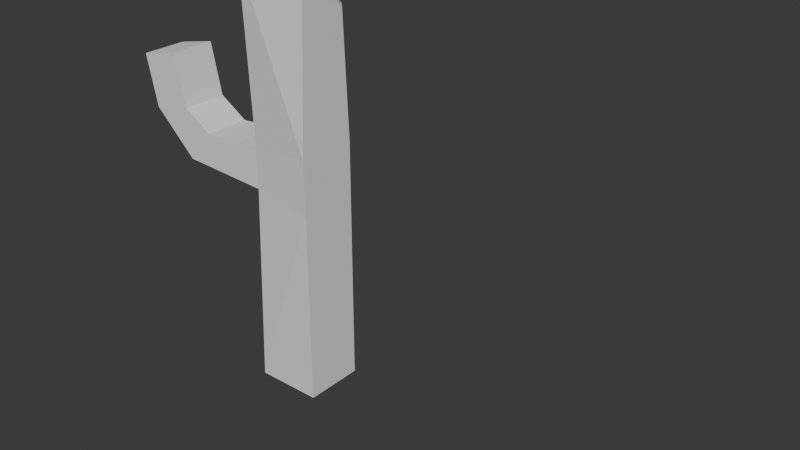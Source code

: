 # Source: blend.blend  (saved by Blender 5.1.30; exported with 4.5.12 LTS)
import bpy
from mathutils import Matrix  # noqa: F401  (used for matrix-valued properties, if any)

bpy.ops.wm.read_factory_settings(use_empty=True)
scene = bpy.context.scene
scene.name = 'Scene'

# ---- world
world_world = bpy.data.worlds.new('World'); scene.world = world_world
world_world.use_nodes = True; world_world.node_tree.nodes.clear()
_N = world_world.node_tree.nodes; _L = world_world.node_tree.links
n0 = _N.new('ShaderNodeOutputWorld'); n0.name = 'World Output'; n0.location = (300, 300)
n1 = _N.new('ShaderNodeBackground'); n1.name = 'Background'; n1.location = (10, 300)
n1.inputs[0].default_value = (0.05088, 0.05088, 0.05088, 1.0)
_L.new(n1.outputs[0], n0.inputs[0])
n0.is_active_output = True
world_world.color = (0.05088, 0.05088, 0.05088)
world_world.sun_shadow_jitter_overblur = 0.0

# ---- meshes
me_001 = bpy.data.meshes.new('立方体.001')
me_001.from_pydata([(0.3756, -0.3368, -0.2331), (0.3756, -0.3368, 6.48), (-0.3756, -0.3368, -0.2331), (-0.3756, -0.3368, 6.48), (0.3756, 0.3368, -0.2331), (0.3756, 0.3368, 6.48), (-0.3756, 0.3368, -0.2331), (-0.3756, 0.3368, 6.48), (0.3756, -0.2467, 5.066), (-0.3756, -0.3368, 5.163), (-0.3756, 0.3368, 5.163), (0.3756, 0.2467, 5.066), (-0.3756, -0.3368, 4.44), (-0.3756, 0.3368, 4.44), (0.3756, 0.2467, 4.536), (0.3756, -0.2467, 4.536), (-0.3756, -0.2574, 2.508), (-0.3756, 0.2574, 2.508), (0.3756, 0.3368, 2.582), (0.3756, -0.3368, 2.582), (-0.3756, -0.2574, 2.026), (-0.3756, 0.2574, 2.026), (0.3756, 0.3368, 1.952), (0.3756, -0.3368, 1.952), (1.542, -0.2467, 4.575), (1.267, -0.2467, 5.028), (1.267, 0.2467, 5.028), (1.542, 0.2467, 4.575), (1.982, -0.2467, 4.875), (1.534, -0.2467, 5.158), (1.534, 0.2467, 5.158), (1.982, 0.2467, 4.875), (2.332, -0.2467, 5.431), (1.884, -0.2467, 5.714), (1.884, 0.2467, 5.714), (2.332, 0.2467, 5.431), (-1.097, -0.2574, 2.453), (-1.097, 0.2574, 2.453), (-1.403, -0.2574, 2.081), (-1.403, 0.2574, 2.081), (-1.435, -0.2574, 2.664), (-1.435, 0.2574, 2.664), (-1.905, -0.2574, 2.562), (-1.905, 0.2574, 2.562), (-1.562, -0.2574, 3.25), (-1.562, 0.2574, 3.25), (-2.032, -0.2574, 3.148), (-2.032, 0.2574, 3.148)], [], [(1, 9, 8), (3, 10, 9), (10, 5, 11), (5, 8, 11), (6, 0, 2), (3, 5, 7), (15, 25, 8), (10, 14, 13), (9, 13, 12), (8, 12, 15), (19, 12, 16), (12, 17, 16), (13, 18, 17), (14, 19, 18), (18, 23, 22), (17, 22, 21), (17, 36, 16), (19, 20, 23), (23, 2, 0), (2, 21, 6), (6, 22, 4), (22, 0, 4), (25, 30, 26), (14, 26, 27), (8, 26, 11), (14, 24, 15), (31, 34, 35), (27, 30, 31), (24, 29, 25), (27, 28, 24), (34, 32, 35), (28, 33, 29), (31, 32, 28), (29, 34, 30), (39, 41, 37), (20, 39, 21), (21, 37, 17), (20, 36, 38), (43, 45, 41), (37, 40, 36), (38, 43, 39), (38, 40, 42), (44, 47, 46), (41, 44, 40), (42, 47, 43), (42, 44, 46), (1, 3, 9), (3, 7, 10), (10, 7, 5), (5, 1, 8), (6, 4, 0), (3, 1, 5), (15, 24, 25), (10, 11, 14), (9, 10, 13), (8, 9, 12), (19, 15, 12), (12, 13, 17), (13, 14, 18), (14, 15, 19), (18, 19, 23), (17, 18, 22), (17, 37, 36), (19, 16, 20), (23, 20, 2), (2, 20, 21), (6, 21, 22), (22, 23, 0), (25, 29, 30), (14, 11, 26), (8, 25, 26), (14, 27, 24), (31, 30, 34), (27, 26, 30), (24, 28, 29), (27, 31, 28), (34, 33, 32), (28, 32, 33), (31, 35, 32), (29, 33, 34), (39, 43, 41), (20, 38, 39), (21, 39, 37), (20, 16, 36), (43, 47, 45), (37, 41, 40), (38, 42, 43), (38, 36, 40), (44, 45, 47), (41, 45, 44), (42, 46, 47), (42, 40, 44)])
me_001.polygons.foreach_set('use_smooth', [True] * 92)
_k = set([(0, 2), (0, 4), (0, 23), (1, 3), (1, 5), (1, 8), (1, 9), (2, 6), (2, 20), (2, 23), (3, 7), (3, 9), (4, 6), (4, 22), (5, 7), (5, 10), (5, 11), (6, 21), (6, 22), (7, 10), (8, 9), (8, 11), (8, 15), (8, 25), (9, 12), (10, 11), (10, 13), (11, 14), (11, 26), (12, 15), (12, 16), (12, 19), (13, 14), (13, 17), (13, 18), (14, 15), (14, 18), (14, 27), (15, 19), (15, 24), (16, 17), (16, 19), (16, 20), (16, 36), (17, 18), (17, 21), (17, 37), (18, 22), (19, 23), (20, 21), (20, 23), (20, 38), (21, 22), (21, 39), (24, 27), (24, 28), (25, 26), (25, 29), (26, 30), (27, 31), (28, 31), (28, 32), (29, 30), (29, 33), (30, 34), (31, 35), (32, 33), (32, 35), (33, 34), (34, 35), (36, 37), (36, 40), (37, 41), (38, 39), (38, 42), (39, 43), (40, 41), (40, 44), (41, 45), (42, 43), (42, 46), (43, 47), (44, 45), (44, 46), (45, 47), (46, 47)])
me_001.attributes.new('sharp_edge', 'BOOLEAN', 'EDGE').data.foreach_set('value', [ (min(e.vertices), max(e.vertices)) in _k for e in me_001.edges])
_uv = me_001.uv_layers.new(name='UVマップ')
_uv.uv.foreach_set('vector', [0.625, 0.0, 0.5759, 0.25, 0.5759, 0.0, 0.625, 0.25, 0.5759, 0.5, 0.5759, 0.25, 0.5759, 0.5, 0.625, 0.75, 0.5759, 0.75, 0.625, 0.75, 0.5759, 1.0, 0.5759, 0.75, 0.375, 0.5, 0.125, 0.75, 0.125, 0.5, 0.875, 0.5, 0.625, 0.75, 0.625, 0.5, 0.549, 0.0, 0.5759, 0.0, 0.5759, 0.0, 0.5759, 0.5, 0.549, 0.75, 0.549, 0.5, 0.5759, 0.25, 0.549, 0.5, 0.549, 0.25, 0.5759, 0.0, 0.549, 0.25, 0.549, 0.0, 0.4798, 0.0, 0.549, 0.25, 0.4798, 0.25, 0.549, 0.25, 0.4798, 0.5, 0.4798, 0.25, 0.549, 0.5, 0.4798, 0.75, 0.4798, 0.5, 0.549, 0.75, 0.4798, 1.0, 0.4798, 0.75, 0.4798, 0.75, 0.4564, 1.0, 0.4564, 0.75, 0.4798, 0.5, 0.4564, 0.75, 0.4564, 0.5, 0.4798, 0.5, 0.4798, 0.25, 0.4798, 0.25, 0.4798, 0.0, 0.4564, 0.25, 0.4564, 0.0, 0.4564, 0.0, 0.375, 0.25, 0.375, 0.0, 0.375, 0.25, 0.4564, 0.5, 0.375, 0.5, 0.375, 0.5, 0.4564, 0.75, 0.375, 0.75, 0.4564, 0.75, 0.375, 1.0, 0.375, 0.75, 0.5759, 1.0, 0.5759, 0.75, 0.5759, 0.75, 0.549, 0.75, 0.5759, 0.75, 0.549, 0.75, 0.5759, 1.0, 0.5759, 0.75, 0.5759, 0.75, 0.549, 0.75, 0.549, 1.0, 0.549, 1.0, 0.549, 0.75, 0.5759, 0.75, 0.549, 0.75, 0.549, 0.75, 0.5759, 0.75, 0.549, 0.75, 0.549, 0.0, 0.5759, 0.0, 0.5759, 0.0, 0.549, 0.75, 0.549, 1.0, 0.549, 1.0, 0.5759, 0.75, 0.549, 1.0, 0.549, 0.75, 0.549, 0.0, 0.5759, 0.0, 0.5759, 0.0, 0.549, 0.75, 0.549, 1.0, 0.549, 1.0, 0.5759, 1.0, 0.5759, 0.75, 0.5759, 0.75, 0.4564, 0.5, 0.4798, 0.5, 0.4798, 0.5, 0.4564, 0.25, 0.4564, 0.5, 0.4564, 0.5, 0.4564, 0.5, 0.4798, 0.5, 0.4798, 0.5, 0.4564, 0.25, 0.4798, 0.25, 0.4564, 0.25, 0.4564, 0.5, 0.4798, 0.5, 0.4798, 0.5, 0.4798, 0.5, 0.4798, 0.25, 0.4798, 0.25, 0.4564, 0.25, 0.4564, 0.5, 0.4564, 0.5, 0.4564, 0.25, 0.4798, 0.25, 0.4564, 0.25, 0.4798, 0.25, 0.4564, 0.5, 0.4564, 0.25, 0.4798, 0.5, 0.4798, 0.25, 0.4798, 0.25, 0.4564, 0.25, 0.4564, 0.5, 0.4564, 0.5, 0.4564, 0.25, 0.4798, 0.25, 0.4564, 0.25, 0.625, 0.0, 0.625, 0.25, 0.5759, 0.25, 0.625, 0.25, 0.625, 0.5, 0.5759, 0.5, 0.5759, 0.5, 0.625, 0.5, 0.625, 0.75, 0.625, 0.75, 0.625, 1.0, 0.5759, 1.0, 0.375, 0.5, 0.375, 0.75, 0.125, 0.75, 0.875, 0.5, 0.875, 0.75, 0.625, 0.75, 0.549, 0.0, 0.549, 0.0, 0.5759, 0.0, 0.5759, 0.5, 0.5759, 0.75, 0.549, 0.75, 0.5759, 0.25, 0.5759, 0.5, 0.549, 0.5, 0.5759, 0.0, 0.5759, 0.25, 0.549, 0.25, 0.4798, 0.0, 0.549, 0.0, 0.549, 0.25, 0.549, 0.25, 0.549, 0.5, 0.4798, 0.5, 0.549, 0.5, 0.549, 0.75, 0.4798, 0.75, 0.549, 0.75, 0.549, 1.0, 0.4798, 1.0, 0.4798, 0.75, 0.4798, 1.0, 0.4564, 1.0, 0.4798, 0.5, 0.4798, 0.75, 0.4564, 0.75, 0.4798, 0.5, 0.4798, 0.5, 0.4798, 0.25, 0.4798, 0.0, 0.4798, 0.25, 0.4564, 0.25, 0.4564, 0.0, 0.4564, 0.25, 0.375, 0.25, 0.375, 0.25, 0.4564, 0.25, 0.4564, 0.5, 0.375, 0.5, 0.4564, 0.5, 0.4564, 0.75, 0.4564, 0.75, 0.4564, 1.0, 0.375, 1.0, 0.5759, 1.0, 0.5759, 1.0, 0.5759, 0.75, 0.549, 0.75, 0.5759, 0.75, 0.5759, 0.75, 0.5759, 1.0, 0.5759, 1.0, 0.5759, 0.75, 0.549, 0.75, 0.549, 0.75, 0.549, 1.0, 0.549, 0.75, 0.5759, 0.75, 0.5759, 0.75, 0.549, 0.75, 0.5759, 0.75, 0.5759, 0.75, 0.549, 0.0, 0.549, 0.0, 0.5759, 0.0, 0.549, 0.75, 0.549, 0.75, 0.549, 1.0, 0.5759, 0.75, 0.5759, 1.0, 0.549, 1.0, 0.549, 0.0, 0.549, 0.0, 0.5759, 0.0, 0.549, 0.75, 0.549, 0.75, 0.549, 1.0, 0.5759, 1.0, 0.5759, 1.0, 0.5759, 0.75, 0.4564, 0.5, 0.4564, 0.5, 0.4798, 0.5, 0.4564, 0.25, 0.4564, 0.25, 0.4564, 0.5, 0.4564, 0.5, 0.4564, 0.5, 0.4798, 0.5, 0.4564, 0.25, 0.4798, 0.25, 0.4798, 0.25, 0.4564, 0.5, 0.4564, 0.5, 0.4798, 0.5, 0.4798, 0.5, 0.4798, 0.5, 0.4798, 0.25, 0.4564, 0.25, 0.4564, 0.25, 0.4564, 0.5, 0.4564, 0.25, 0.4798, 0.25, 0.4798, 0.25, 0.4798, 0.25, 0.4798, 0.5, 0.4564, 0.5, 0.4798, 0.5, 0.4798, 0.5, 0.4798, 0.25, 0.4564, 0.25, 0.4564, 0.25, 0.4564, 0.5, 0.4564, 0.25, 0.4798, 0.25, 0.4798, 0.25])
me_001.update()
me_001.normals_split_custom_set([tuple(v) for v in zip(*[iter([0.1108, -0.9918, -0.06319, 0.1108, -0.9918, -0.06319, 0.1108, -0.9918, -0.06319, -1.0, 8.739e-08, 0.0, -1.0, 1.182e-07, 0.0, -1.0, 1.283e-07, 0.0, 0.1108, 0.9918, -0.06319, 0.1108, 0.9918, -0.06319, 0.1108, 0.9918, -0.06319, 1.0, -3.715e-08, -2.739e-09, 1.0, -1.233e-07, 3.985e-09, 1.0, -1.709e-07, 7.697e-09, -2.125e-09, 0.0, -1.0, -1.849e-09, 0.0, -1.0, -3.974e-09, 0.0, -1.0, 1.914e-07, 0.0, 1.0, 1.666e-07, 0.0, 1.0, 3.58e-07, 0.0, 1.0, -7.008e-08, -1.0, 2.542e-08, -8.932e-08, -1.0, 3.681e-08, -6.691e-08, -1.0, 0.0, 0.1191, 0.9929, 0.0, 0.1191, 0.9929, 0.0, 0.1191, 0.9929, 0.0, -1.0, 1.283e-07, 0.0, -1.0, 1.072e-07, -1.793e-09, -1.0, 1.095e-07, -1.097e-09, 0.1191, -0.9929, 0.0, 0.1191, -0.9929, 0.0, 0.1191, -0.9929, 0.0, -0.1009, -0.9941, -0.04082, -0.1009, -0.9941, -0.04082, -0.1009, -0.9941, -0.04082, -1.0, 1.095e-07, -1.097e-09, -1.0, 1.139e-07, 2.987e-09, -1.0, 1.199e-07, 4.754e-09, -0.1009, 0.9941, -0.04082, -0.1009, 0.9941, -0.04082, -0.1009, 0.9941, -0.04082, 1.0, -1.168e-07, 3.563e-09, 1.0, -8.286e-08, -1.249e-09, 1.0, -8.025e-08, -2.01e-09, 1.0, -8.025e-08, -2.01e-09, 1.0, -7.561e-08, 0.0, 1.0, -7.561e-08, 0.0, -0.105, 0.9945, 0.0, -0.105, 0.9945, 0.0, -0.105, 0.9945, 0.0, -0.07589, 0.0, 0.9971, -0.07589, 0.0, 0.9971, -0.07589, 0.0, 0.9971, -0.105, -0.9945, 0.0, -0.105, -0.9945, 0.0, -0.105, -0.9945, 0.0, -7.934e-08, -1.0, 0.0, -7.934e-08, -1.0, 0.0, -7.934e-08, -1.0, 0.0, -1.0, 8.182e-08, 2.07e-09, -1.0, 9.808e-08, -2.759e-09, -1.0, 7.833e-08, 3.107e-09, 7.934e-08, 1.0, 0.0, 7.934e-08, 1.0, 0.0, 7.934e-08, 1.0, 0.0, 1.0, -7.561e-08, 0.0, 1.0, -8.099e-08, 0.0, 1.0, -8.099e-08, 0.0, -0.4376, 0.0, 0.8992, -0.4376, 0.0, 0.8992, -0.4376, 0.0, 0.8992, 7.008e-08, 1.0, 2.542e-08, 8.932e-08, 1.0, 3.681e-08, 8.03e-08, 1.0, 1.204e-08, 0.04328, -1.149e-08, 0.9991, 0.04328, -5.448e-09, 0.9991, 0.04329, -1.694e-08, 0.9991, 0.03308, 0.0, -0.9995, 0.03308, 0.0, -0.9995, 0.03308, 0.0, -0.9995, 6.977e-08, 1.0, -2.446e-08, 7.177e-08, 1.0, 0.0, 7.177e-08, 1.0, 0.0, 8.03e-08, 1.0, 1.204e-08, 8.245e-08, 1.0, -1.548e-08, 6.977e-08, 1.0, -2.446e-08, -8.03e-08, -1.0, 3.407e-08, -8.245e-08, -1.0, 0.0, -8.932e-08, -1.0, 3.681e-08, 0.5636, 0.0, -0.8261, 0.5636, 0.0, -0.8261, 0.5636, 0.0, -0.8261, 0.533, 0.0, 0.8461, 0.533, 0.0, 0.8461, 0.533, 0.0, 0.8461, -6.977e-08, -1.0, 0.0, -7.177e-08, -1.0, 0.0, -8.245e-08, -1.0, 0.0, 0.8461, 0.0, -0.533, 0.8461, 0.0, -0.533, 0.8461, 0.0, -0.533, -0.8461, 0.0, 0.533, -0.8461, 0.0, 0.533, -0.8461, 0.0, 0.533, 8.094e-08, 1.0, -1.438e-08, 6.871e-08, 1.0, 0.0, 8.816e-08, 1.0, -1.707e-08, -0.05335, 0.0, -0.9986, -0.05335, 0.0, -0.9986, -0.05335, 0.0, -0.9986, 8.421e-08, 1.0, -1.185e-08, 8.816e-08, 1.0, -1.707e-08, 8.268e-08, 1.0, 0.0, -8.421e-08, -1.0, 2.37e-08, -8.816e-08, -1.0, 6.401e-08, -8.094e-08, -1.0, 5.27e-08, 6.128e-08, 1.0, 1.373e-08, 6.048e-08, 1.0, 2.939e-08, 6.871e-08, 1.0, 0.0, 0.5295, 0.0, 0.8483, 0.5295, 0.0, 0.8483, 0.5295, 0.0, 0.8483, -0.6912, 0.0, -0.7226, -0.6912, 0.0, -0.7226, -0.6912, 0.0, -0.7226, -8.094e-08, -1.0, 5.27e-08, -6.871e-08, -1.0, 1.902e-08, -6.128e-08, -1.0, 0.0, -0.2118, 0.0, 0.9773, -0.2118, 0.0, 0.9773, -0.2118, 0.0, 0.9773, 0.9773, 0.0, 0.2118, 0.9773, 0.0, 0.2118, 0.9773, 0.0, 0.2118, -0.9773, 0.0, -0.2118, -0.9773, 0.0, -0.2118, -0.9773, 0.0, -0.2118, -6.128e-08, -1.0, 0.0, -6.048e-08, -1.0, 0.0, -6.048e-08, -1.0, 0.0, -7.934e-08, -1.0, 0.0, -7.934e-08, -1.0, 0.0, -7.934e-08, -1.0, 0.0, -1.0, 8.739e-08, 0.0, -1.0, 6.718e-08, 0.0, -1.0, 1.182e-07, 0.0, 7.934e-08, 1.0, 0.0, 7.934e-08, 1.0, 0.0, 7.934e-08, 1.0, 0.0, 1.0, -3.715e-08, -2.739e-09, 1.0, 0.0, -5.638e-09, 1.0, -1.233e-07, 3.985e-09, -2.125e-09, 0.0, -1.0, 0.0, 0.0, -1.0, -1.849e-09, 0.0, -1.0, 1.914e-07, 0.0, 1.0, 0.0, 0.0, 1.0, 1.666e-07, 0.0, 1.0, -7.008e-08, -1.0, 2.542e-08, -8.03e-08, -1.0, 3.407e-08, -8.932e-08, -1.0, 3.681e-08, 0.1191, 0.9929, 0.0, 0.1191, 0.9929, 0.0, 0.1191, 0.9929, 0.0, -1.0, 1.283e-07, 0.0, -1.0, 1.182e-07, 0.0, -1.0, 1.072e-07, -1.793e-09, 0.1191, -0.9929, 0.0, 0.1191, -0.9929, 0.0, 0.1191, -0.9929, 0.0, 0.1131, -0.9925, 0.04576, 0.1131, -0.9925, 0.04576, 0.1131, -0.9925, 0.04576, -1.0, 1.095e-07, -1.097e-09, -1.0, 1.072e-07, -1.793e-09, -1.0, 1.139e-07, 2.987e-09, 0.1131, 0.9925, 0.04576, 0.1131, 0.9925, 0.04576, 0.1131, 0.9925, 0.04576, 1.0, -1.168e-07, 3.563e-09, 1.0, -1.237e-07, 5.57e-09, 1.0, -8.286e-08, -1.249e-09, 1.0, -8.025e-08, -2.01e-09, 1.0, -8.286e-08, -1.249e-09, 1.0, -7.561e-08, 0.0, -0.105, 0.9945, 0.0, -0.105, 0.9945, 0.0, -0.105, 0.9945, 0.0, -0.07589, 0.0, 0.9971, -0.07589, 0.0, 0.9971, -0.07589, 0.0, 0.9971, -0.105, -0.9945, 0.0, -0.105, -0.9945, 0.0, -0.105, -0.9945, 0.0, -0.1015, -0.9942, 0.0349, -0.1015, -0.9942, 0.0349, -0.1015, -0.9942, 0.0349, -1.0, 8.182e-08, 2.07e-09, -1.0, 1.025e-07, -4.064e-09, -1.0, 9.808e-08, -2.759e-09, -0.1015, 0.9942, 0.0349, -0.1015, 0.9942, 0.0349, -0.1015, 0.9942, 0.0349, 1.0, -7.561e-08, 0.0, 1.0, -7.561e-08, 0.0, 1.0, -8.099e-08, 0.0, -0.4376, 0.0, 0.8992, -0.4376, 0.0, 0.8992, -0.4376, 0.0, 0.8992, 7.008e-08, 1.0, 2.542e-08, 6.691e-08, 1.0, 0.0, 8.932e-08, 1.0, 3.681e-08, 0.04328, -1.149e-08, 0.9991, 0.04328, 0.0, 0.9991, 0.04328, -5.448e-09, 0.9991, 0.03308, 0.0, -0.9995, 0.03308, 0.0, -0.9995, 0.03308, 0.0, -0.9995, 6.977e-08, 1.0, -2.446e-08, 8.245e-08, 1.0, -1.548e-08, 7.177e-08, 1.0, 0.0, 8.03e-08, 1.0, 1.204e-08, 8.932e-08, 1.0, 3.681e-08, 8.245e-08, 1.0, -1.548e-08, -8.03e-08, -1.0, 3.407e-08, -6.977e-08, -1.0, 0.0, -8.245e-08, -1.0, 0.0, 0.5636, 0.0, -0.8261, 0.5636, 0.0, -0.8261, 0.5636, 0.0, -0.8261, 0.533, 0.0, 0.8461, 0.533, 0.0, 0.8461, 0.533, 0.0, 0.8461, -6.977e-08, -1.0, 0.0, -7.177e-08, -1.0, 0.0, -7.177e-08, -1.0, 0.0, 0.8461, 0.0, -0.533, 0.8461, 0.0, -0.533, 0.8461, 0.0, -0.533, -0.8461, 0.0, 0.533, -0.8461, 0.0, 0.533, -0.8461, 0.0, 0.533, 8.094e-08, 1.0, -1.438e-08, 6.128e-08, 1.0, 1.373e-08, 6.871e-08, 1.0, 0.0, -0.05335, 0.0, -0.9986, -0.05335, 0.0, -0.9986, -0.05335, 0.0, -0.9986, 8.421e-08, 1.0, -1.185e-08, 8.094e-08, 1.0, -1.438e-08, 8.816e-08, 1.0, -1.707e-08, -8.421e-08, -1.0, 2.37e-08, -8.268e-08, -1.0, 0.0, -8.816e-08, -1.0, 6.401e-08, 6.128e-08, 1.0, 1.373e-08, 6.048e-08, 1.0, 5.166e-08, 6.048e-08, 1.0, 2.939e-08, 0.5295, 0.0, 0.8483, 0.5295, 0.0, 0.8483, 0.5295, 0.0, 0.8483, -0.6912, 0.0, -0.7226, -0.6912, 0.0, -0.7226, -0.6912, 0.0, -0.7226, -8.094e-08, -1.0, 5.27e-08, -8.816e-08, -1.0, 6.401e-08, -6.871e-08, -1.0, 1.902e-08, -0.2118, 0.0, 0.9773, -0.2118, 0.0, 0.9773, -0.2118, 0.0, 0.9773, 0.9773, 0.0, 0.2118, 0.9773, 0.0, 0.2118, 0.9773, 0.0, 0.2118, -0.9773, 0.0, -0.2118, -0.9773, 0.0, -0.2118, -0.9773, 0.0, -0.2118, -6.128e-08, -1.0, 0.0, -6.871e-08, -1.0, 1.902e-08, -6.048e-08, -1.0, 0.0])] * 3)])
arm_001 = bpy.data.armatures.new('アーマチュア.001')  # bones are not reproduced

# ---- objects
ob_x = bpy.data.objects.new('立方体', me_001)
ob_armerture = bpy.data.objects.new('armerture', arm_001)

# ---- transforms, parenting, visibility, modifiers, constraints
ob_x.parent = ob_armerture
ob_x.location = (0.0, 0.0, 0.0)
ob_x.color = (0.8, 0.8, 0.8, 1.0)
_vg = ob_x.vertex_groups.new(name='bone')
for _i, _w in zip([0, 2, 4, 6], [0.9722, 0.9748, 0.973, 0.9736]): _vg.add([_i], _w, 'REPLACE')
_vg = ob_x.vertex_groups.new(name='bone01')
for _i, _w in zip([36, 37, 38, 39, 40, 41, 42, 43, 44, 45, 46, 47], [0.2188, 0.2102, 0.1753, 0.1843, 0.2016, 0.2005, 0.1958, 0.1964, 0.1994, 0.1991, 0.1979, 0.198]): _vg.add([_i], _w, 'REPLACE')
_vg = ob_x.vertex_groups.new(name='bone02')
for _i, _w in zip([0, 2, 4, 6, 16, 17, 18, 19, 20, 21, 22, 23, 36, 37, 38, 39, 40, 41, 42, 43, 44, 45, 46, 47], [0.005363, 0.0001084, 0.003845, 0.002394, 0.9699, 0.9722, 0.9742, 0.9738, 0.9756, 0.9786, 0.9778, 0.978, 0.7682, 0.7767, 0.8129, 0.8031, 0.7856, 0.7867, 0.7916, 0.791, 0.788, 0.7881, 0.7894, 0.7894]): _vg.add([_i], _w, 'REPLACE')
_vg = ob_x.vertex_groups.new(name='bone3')
_vg = ob_x.vertex_groups.new(name='bone4')
for _i, _w in zip([1, 5, 8, 9, 10, 11, 12, 13, 14, 15, 24, 25, 26, 27, 28, 29, 30, 31, 32, 33, 34, 35], [0.04544, 0.0415, 0.8991, 0.1391, 0.1404, 0.8909, 0.9295, 0.9306, 0.9629, 0.9604, 0.5933, 0.6834, 0.6815, 0.5886, 0.5642, 0.629, 0.6277, 0.5616, 0.5873, 0.6045, 0.6041, 0.5867]): _vg.add([_i], _w, 'REPLACE')
_vg = ob_x.vertex_groups.new(name='bone5')
for _i, _w in zip([1, 3, 5, 7, 8, 9, 10, 11, 12, 13, 24, 25, 26, 27, 28, 29, 30, 31, 32, 33, 34, 35], [0.9521, 0.9834, 0.9541, 0.9839, 0.09897, 0.8592, 0.8579, 0.1071, 0.04247, 0.04104, 0.4005, 0.3102, 0.3122, 0.4053, 0.4302, 0.365, 0.3663, 0.4329, 0.407, 0.3897, 0.3901, 0.4076]): _vg.add([_i], _w, 'REPLACE')
_m = ob_x.modifiers.new('アーマチュア', 'ARMATURE')
_m.object = ob_armerture
_m = ob_x.modifiers.new('アーマチュア.001', 'ARMATURE')
_m.object = ob_armerture
ob_armerture.location = (0.0, 0.0, 0.0)
ob_armerture.show_in_front = True

# ---- collection membership
scene.collection.objects.link(ob_x)
scene.collection.objects.link(ob_armerture)

# ---- scene / render settings (as saved in the file)
scene.frame_start = 0; scene.frame_end = 60; scene.frame_set(52)
scene.render.engine = 'BLENDER_EEVEE_NEXT'
scene.render.bake_bias = 0.0
scene.render.bake_samples = 0
bpy.context.view_layer.update()

# ---- added for rendering (the .blend has no active camera and no usable light): camera, sun
cam_auto = bpy.data.cameras.new('AutoCamera')
cam_auto.lens = 50.0
cam_auto.sensor_width = 36.0
cam_auto.clip_end = 1000.0
ob_auto_camera = bpy.data.objects.new('AutoCamera', cam_auto)
scene.collection.objects.link(ob_auto_camera)
ob_auto_camera.location = (7.45086, -7.35324, 6.96286)
ob_auto_camera.rotation_euler = (1.09748, -7.21219e-08, 0.694738)
scene.camera = ob_auto_camera
light_auto_sun = bpy.data.lights.new('AutoSun', 'SUN')
light_auto_sun.energy = 3.0
light_auto_sun.angle = 0.0523599
ob_auto_sun = bpy.data.objects.new('AutoSun', light_auto_sun)
scene.collection.objects.link(ob_auto_sun)
ob_auto_sun.rotation_euler = (0.872665, 0.174533, 0.523599)
bpy.context.view_layer.update()
